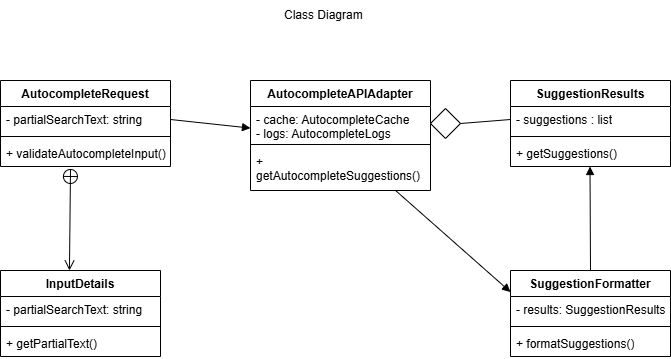

The diagram above was exported from draw.io. Its source (the exported page's mxGraphModel, read from the mxfile embedded in the PNG):
<mxGraphModel dx="691" dy="742" grid="1" gridSize="10" guides="1" tooltips="1" connect="1" arrows="1" fold="1" page="1" pageScale="1" pageWidth="827" pageHeight="1169" math="0" shadow="0">
  <root>
    <mxCell id="0" />
    <mxCell id="1" parent="0" />
    <mxCell id="XUkwX5Je_SJAOmt7fzBB-21" parent="1" style="swimlane;fontStyle=1;align=center;verticalAlign=top;childLayout=stackLayout;horizontal=1;startSize=26;horizontalStack=0;resizeParent=1;resizeParentMax=0;resizeLast=0;collapsible=1;marginBottom=0;whiteSpace=wrap;html=1;" value="AutocompleteRequest" vertex="1">
      <mxGeometry height="86" width="170" x="130" y="90" as="geometry" />
    </mxCell>
    <mxCell id="XUkwX5Je_SJAOmt7fzBB-22" parent="XUkwX5Je_SJAOmt7fzBB-21" style="text;strokeColor=none;fillColor=none;align=left;verticalAlign=top;spacingLeft=4;spacingRight=4;overflow=hidden;rotatable=0;points=[[0,0.5],[1,0.5]];portConstraint=eastwest;whiteSpace=wrap;html=1;" value="- partialSearchText: string" vertex="1">
      <mxGeometry height="26" width="170" y="26" as="geometry" />
    </mxCell>
    <mxCell id="XUkwX5Je_SJAOmt7fzBB-23" parent="XUkwX5Je_SJAOmt7fzBB-21" style="line;strokeWidth=1;fillColor=none;align=left;verticalAlign=middle;spacingTop=-1;spacingLeft=3;spacingRight=3;rotatable=0;labelPosition=right;points=[];portConstraint=eastwest;strokeColor=inherit;" value="" vertex="1">
      <mxGeometry height="8" width="170" y="52" as="geometry" />
    </mxCell>
    <mxCell id="XUkwX5Je_SJAOmt7fzBB-24" parent="XUkwX5Je_SJAOmt7fzBB-21" style="text;strokeColor=none;fillColor=none;align=left;verticalAlign=top;spacingLeft=4;spacingRight=4;overflow=hidden;rotatable=0;points=[[0,0.5],[1,0.5]];portConstraint=eastwest;whiteSpace=wrap;html=1;" value="+ validateAutocompleteInput()" vertex="1">
      <mxGeometry height="26" width="170" y="60" as="geometry" />
    </mxCell>
    <mxCell id="XUkwX5Je_SJAOmt7fzBB-25" parent="1" style="swimlane;fontStyle=1;align=center;verticalAlign=top;childLayout=stackLayout;horizontal=1;startSize=26;horizontalStack=0;resizeParent=1;resizeParentMax=0;resizeLast=0;collapsible=1;marginBottom=0;whiteSpace=wrap;html=1;" value="InputDetails" vertex="1">
      <mxGeometry height="86" width="160" x="130" y="280" as="geometry" />
    </mxCell>
    <mxCell id="XUkwX5Je_SJAOmt7fzBB-26" parent="XUkwX5Je_SJAOmt7fzBB-25" style="text;strokeColor=none;fillColor=none;align=left;verticalAlign=top;spacingLeft=4;spacingRight=4;overflow=hidden;rotatable=0;points=[[0,0.5],[1,0.5]];portConstraint=eastwest;whiteSpace=wrap;html=1;" value="- partialSearchText: string" vertex="1">
      <mxGeometry height="26" width="160" y="26" as="geometry" />
    </mxCell>
    <mxCell id="XUkwX5Je_SJAOmt7fzBB-27" parent="XUkwX5Je_SJAOmt7fzBB-25" style="line;strokeWidth=1;fillColor=none;align=left;verticalAlign=middle;spacingTop=-1;spacingLeft=3;spacingRight=3;rotatable=0;labelPosition=right;points=[];portConstraint=eastwest;strokeColor=inherit;" value="" vertex="1">
      <mxGeometry height="8" width="160" y="52" as="geometry" />
    </mxCell>
    <mxCell id="XUkwX5Je_SJAOmt7fzBB-28" parent="XUkwX5Je_SJAOmt7fzBB-25" style="text;strokeColor=none;fillColor=none;align=left;verticalAlign=top;spacingLeft=4;spacingRight=4;overflow=hidden;rotatable=0;points=[[0,0.5],[1,0.5]];portConstraint=eastwest;whiteSpace=wrap;html=1;" value="+ getPartialText()" vertex="1">
      <mxGeometry height="26" width="160" y="60" as="geometry" />
    </mxCell>
    <mxCell id="XUkwX5Je_SJAOmt7fzBB-29" parent="1" style="swimlane;fontStyle=1;align=center;verticalAlign=top;childLayout=stackLayout;horizontal=1;startSize=26;horizontalStack=0;resizeParent=1;resizeParentMax=0;resizeLast=0;collapsible=1;marginBottom=0;whiteSpace=wrap;html=1;" value="AutocompleteAPIAdapter" vertex="1">
      <mxGeometry height="110" width="180" x="380" y="90" as="geometry" />
    </mxCell>
    <mxCell id="XUkwX5Je_SJAOmt7fzBB-30" parent="XUkwX5Je_SJAOmt7fzBB-29" style="text;strokeColor=none;fillColor=none;align=left;verticalAlign=top;spacingLeft=4;spacingRight=4;overflow=hidden;rotatable=0;points=[[0,0.5],[1,0.5]];portConstraint=eastwest;whiteSpace=wrap;html=1;" value="- cache: AutocompleteCache&lt;div&gt;- logs: AutocompleteLogs&lt;/div&gt;" vertex="1">
      <mxGeometry height="34" width="180" y="26" as="geometry" />
    </mxCell>
    <mxCell id="XUkwX5Je_SJAOmt7fzBB-31" parent="XUkwX5Je_SJAOmt7fzBB-29" style="line;strokeWidth=1;fillColor=none;align=left;verticalAlign=middle;spacingTop=-1;spacingLeft=3;spacingRight=3;rotatable=0;labelPosition=right;points=[];portConstraint=eastwest;strokeColor=inherit;" value="" vertex="1">
      <mxGeometry height="8" width="180" y="60" as="geometry" />
    </mxCell>
    <mxCell id="XUkwX5Je_SJAOmt7fzBB-32" parent="XUkwX5Je_SJAOmt7fzBB-29" style="text;strokeColor=none;fillColor=none;align=left;verticalAlign=top;spacingLeft=4;spacingRight=4;overflow=hidden;rotatable=0;points=[[0,0.5],[1,0.5]];portConstraint=eastwest;whiteSpace=wrap;html=1;" value="+ getAutocompleteSuggestions()" vertex="1">
      <mxGeometry height="42" width="180" y="68" as="geometry" />
    </mxCell>
    <mxCell id="XUkwX5Je_SJAOmt7fzBB-33" parent="1" style="swimlane;fontStyle=1;align=center;verticalAlign=top;childLayout=stackLayout;horizontal=1;startSize=26;horizontalStack=0;resizeParent=1;resizeParentMax=0;resizeLast=0;collapsible=1;marginBottom=0;whiteSpace=wrap;html=1;" value="SuggestionResults" vertex="1">
      <mxGeometry height="86" width="160" x="640" y="90" as="geometry" />
    </mxCell>
    <mxCell id="XUkwX5Je_SJAOmt7fzBB-34" parent="XUkwX5Je_SJAOmt7fzBB-33" style="text;strokeColor=none;fillColor=none;align=left;verticalAlign=top;spacingLeft=4;spacingRight=4;overflow=hidden;rotatable=0;points=[[0,0.5],[1,0.5]];portConstraint=eastwest;whiteSpace=wrap;html=1;" value="- suggestions : list" vertex="1">
      <mxGeometry height="26" width="160" y="26" as="geometry" />
    </mxCell>
    <mxCell id="XUkwX5Je_SJAOmt7fzBB-35" parent="XUkwX5Je_SJAOmt7fzBB-33" style="line;strokeWidth=1;fillColor=none;align=left;verticalAlign=middle;spacingTop=-1;spacingLeft=3;spacingRight=3;rotatable=0;labelPosition=right;points=[];portConstraint=eastwest;strokeColor=inherit;" value="" vertex="1">
      <mxGeometry height="8" width="160" y="52" as="geometry" />
    </mxCell>
    <mxCell id="XUkwX5Je_SJAOmt7fzBB-36" parent="XUkwX5Je_SJAOmt7fzBB-33" style="text;strokeColor=none;fillColor=none;align=left;verticalAlign=top;spacingLeft=4;spacingRight=4;overflow=hidden;rotatable=0;points=[[0,0.5],[1,0.5]];portConstraint=eastwest;whiteSpace=wrap;html=1;" value="+ getSuggestions()" vertex="1">
      <mxGeometry height="26" width="160" y="60" as="geometry" />
    </mxCell>
    <mxCell id="XUkwX5Je_SJAOmt7fzBB-37" parent="1" style="swimlane;fontStyle=1;align=center;verticalAlign=top;childLayout=stackLayout;horizontal=1;startSize=26;horizontalStack=0;resizeParent=1;resizeParentMax=0;resizeLast=0;collapsible=1;marginBottom=0;whiteSpace=wrap;html=1;" value="SuggestionFormatter" vertex="1">
      <mxGeometry height="86" width="160" x="640" y="280" as="geometry" />
    </mxCell>
    <mxCell id="XUkwX5Je_SJAOmt7fzBB-38" parent="XUkwX5Je_SJAOmt7fzBB-37" style="text;strokeColor=none;fillColor=none;align=left;verticalAlign=top;spacingLeft=4;spacingRight=4;overflow=hidden;rotatable=0;points=[[0,0.5],[1,0.5]];portConstraint=eastwest;whiteSpace=wrap;html=1;" value="- results: SuggestionResults" vertex="1">
      <mxGeometry height="26" width="160" y="26" as="geometry" />
    </mxCell>
    <mxCell id="XUkwX5Je_SJAOmt7fzBB-39" parent="XUkwX5Je_SJAOmt7fzBB-37" style="line;strokeWidth=1;fillColor=none;align=left;verticalAlign=middle;spacingTop=-1;spacingLeft=3;spacingRight=3;rotatable=0;labelPosition=right;points=[];portConstraint=eastwest;strokeColor=inherit;" value="" vertex="1">
      <mxGeometry height="8" width="160" y="52" as="geometry" />
    </mxCell>
    <mxCell id="XUkwX5Je_SJAOmt7fzBB-40" parent="XUkwX5Je_SJAOmt7fzBB-37" style="text;strokeColor=none;fillColor=none;align=left;verticalAlign=top;spacingLeft=4;spacingRight=4;overflow=hidden;rotatable=0;points=[[0,0.5],[1,0.5]];portConstraint=eastwest;whiteSpace=wrap;html=1;" value="+ formatSuggestions()" vertex="1">
      <mxGeometry height="26" width="160" y="60" as="geometry" />
    </mxCell>
    <mxCell id="XUkwX5Je_SJAOmt7fzBB-41" edge="1" parent="1" style="endArrow=open;startArrow=circlePlus;endFill=0;startFill=0;endSize=8;html=1;rounded=0;entryX=0.431;entryY=-0.023;entryDx=0;entryDy=0;entryPerimeter=0;" value="">
      <mxGeometry relative="1" width="160" as="geometry">
        <mxPoint x="200" y="177.98" as="sourcePoint" />
        <mxPoint x="198.96000000000004" y="280.00200000000007" as="targetPoint" />
      </mxGeometry>
    </mxCell>
    <mxCell id="XUkwX5Je_SJAOmt7fzBB-42" edge="1" parent="1" source="XUkwX5Je_SJAOmt7fzBB-22" style="html=1;verticalAlign=bottom;endArrow=block;curved=0;rounded=0;entryX=0;entryY=0.635;entryDx=0;entryDy=0;entryPerimeter=0;exitX=1;exitY=0.5;exitDx=0;exitDy=0;" target="XUkwX5Je_SJAOmt7fzBB-30" value="">
      <mxGeometry relative="1" width="80" as="geometry">
        <mxPoint x="290" y="132.5" as="sourcePoint" />
        <mxPoint x="380" y="140" as="targetPoint" />
      </mxGeometry>
    </mxCell>
    <mxCell id="XUkwX5Je_SJAOmt7fzBB-44" edge="1" parent="1" source="XUkwX5Je_SJAOmt7fzBB-32" style="html=1;verticalAlign=bottom;endArrow=block;curved=0;rounded=0;entryX=0;entryY=0.25;entryDx=0;entryDy=0;exitX=0.806;exitY=1;exitDx=0;exitDy=0;exitPerimeter=0;" target="XUkwX5Je_SJAOmt7fzBB-37" value="">
      <mxGeometry relative="1" width="80" as="geometry">
        <mxPoint x="520" y="190" as="sourcePoint" />
        <mxPoint x="590" y="260" as="targetPoint" />
      </mxGeometry>
    </mxCell>
    <mxCell id="XUkwX5Je_SJAOmt7fzBB-45" edge="1" parent="1" style="html=1;verticalAlign=bottom;endArrow=block;curved=0;rounded=0;" value="">
      <mxGeometry relative="1" width="80" as="geometry">
        <mxPoint x="720" y="280" as="sourcePoint" />
        <mxPoint x="719.5" y="176" as="targetPoint" />
      </mxGeometry>
    </mxCell>
    <mxCell id="XUkwX5Je_SJAOmt7fzBB-46" parent="1" style="rhombus;whiteSpace=wrap;html=1;" value="" vertex="1">
      <mxGeometry height="30" width="30" x="560" y="118" as="geometry" />
    </mxCell>
    <mxCell id="XUkwX5Je_SJAOmt7fzBB-47" edge="1" parent="1" source="XUkwX5Je_SJAOmt7fzBB-46" style="endArrow=none;html=1;rounded=0;entryX=0;entryY=0.5;entryDx=0;entryDy=0;exitX=1;exitY=0.5;exitDx=0;exitDy=0;" target="XUkwX5Je_SJAOmt7fzBB-34" value="">
      <mxGeometry height="50" relative="1" width="50" as="geometry">
        <mxPoint x="570" y="132.5" as="sourcePoint" />
        <mxPoint x="630" y="132.5" as="targetPoint" />
      </mxGeometry>
    </mxCell>
    <mxCell id="XUkwX5Je_SJAOmt7fzBB-48" parent="1" style="text;html=1;whiteSpace=wrap;strokeColor=none;fillColor=none;align=center;verticalAlign=middle;rounded=0;" value="Class Diagram&amp;nbsp;" vertex="1">
      <mxGeometry height="30" width="90" x="410" y="10" as="geometry" />
    </mxCell>
  </root>
</mxGraphModel>